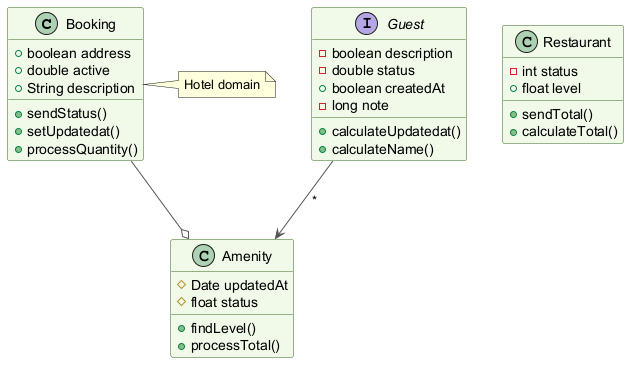

The diagram above was rendered by PlantUML. Its source (embedded in the PNG):
@startuml
skinparam backgroundColor #FFFFFF
skinparam classBackgroundColor #F1F8E9
skinparam classBorderColor #33691E
skinparam ArrowColor #555555
class Booking {
  +boolean address
  +double active
  +String description
  +sendStatus()
  +setUpdatedat()
  +processQuantity()
}
class Amenity {
  #Date updatedAt
  #float status
  +findLevel()
  +processTotal()
}
interface Guest {
  -boolean description
  -double status
  +boolean createdAt
  -long note
  +calculateUpdatedat()
  +calculateName()
}
class Restaurant {
  -int status
  +float level
  +sendTotal()
  +calculateTotal()
}
Booking --o Amenity
Guest --> Amenity : "*"
note right of Booking : Hotel domain
@enduml